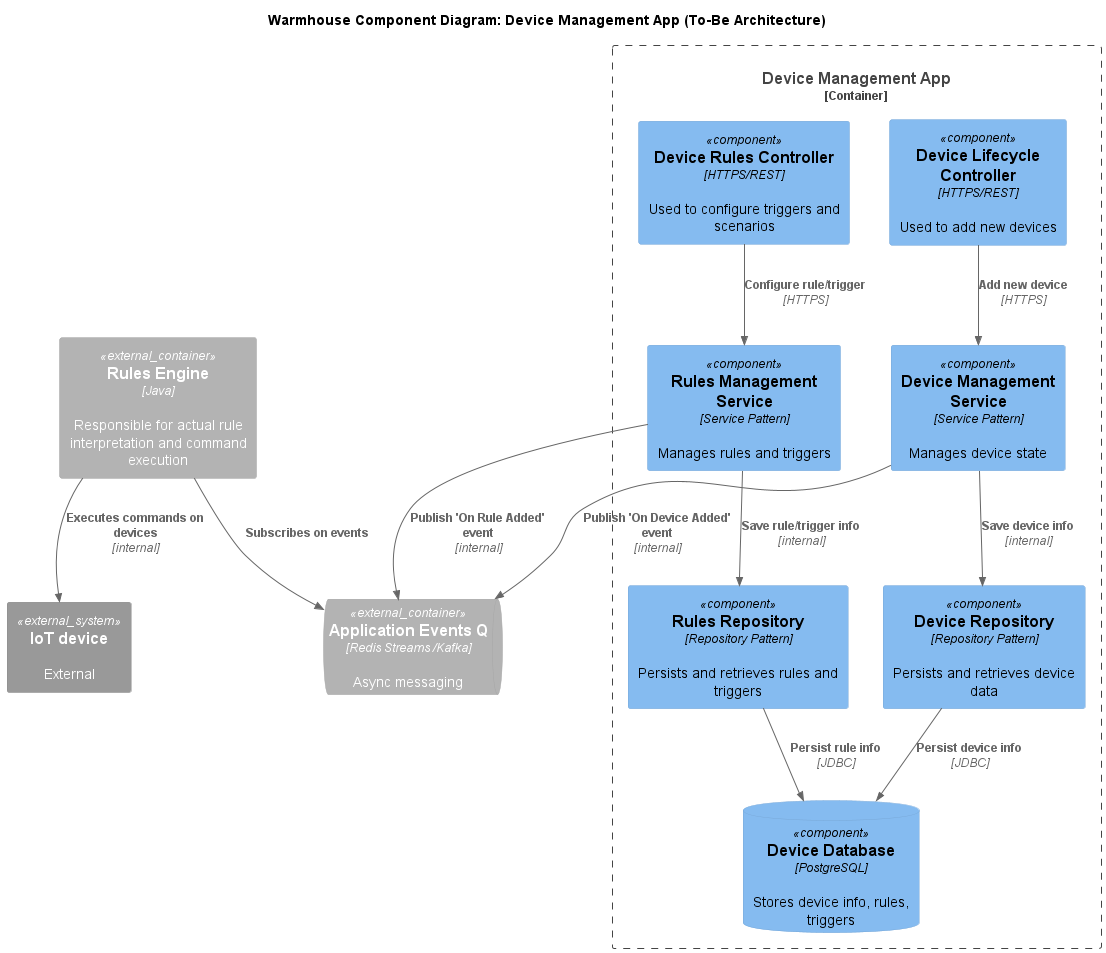

The diagram above was rendered by PlantUML. Its source (embedded in the PNG):
@startuml warmhouse_component_device_management_to_be
title Warmhouse Component Diagram: Device Management App (To-Be Architecture)

top to bottom direction

!include <C4/C4_Component>

ContainerQueue_Ext(appEventQ, "Application Events Q","Redis Streams /Kafka", "Async messaging")
Container_Ext(rulesApp, "Rules Engine", "Java", "Responsible for actual rule interpretation and command execution")
System_Ext(device, "IoT device", "External")

Container_Boundary(c, "Device Management App") {
    Component(deviceLifecycleController, "Device Lifecycle Controller", "HTTPS/REST", "Used to add new devices")
    Component(deviceRulesController, "Device Rules Controller", "HTTPS/REST", "Used to configure triggers and scenarios")

    Component(deviceManagementService, "Device Management Service", "Service Pattern", "Manages device state")
    Component(rulesManagementService, "Rules Management Service", "Service Pattern", "Manages rules and triggers")

    Component(deviceRepository, "Device Repository", "Repository Pattern", "Persists and retrieves device data")
    Component(deviceRulesRepository, "Rules Repository", "Repository Pattern", "Persists and retrieves rules and triggers")

    ComponentDb(deviceDb, "Device Database", "PostgreSQL", "Stores device info, rules, triggers")
}

Rel(deviceLifecycleController, deviceManagementService, "Add new device", "HTTPS")
Rel(deviceManagementService, deviceRepository, "Save device info", "internal")
Rel(deviceRepository, deviceDb, "Persist device info", "JDBC")
Rel(deviceManagementService, appEventQ, "Publish 'On Device Added' event", "internal")

Rel(deviceRulesController, rulesManagementService, "Configure rule/trigger", "HTTPS")
Rel(rulesManagementService, deviceRulesRepository, "Save rule/trigger info", "internal")
Rel(deviceRulesRepository, deviceDb, "Persist rule info", "JDBC")
Rel(rulesManagementService, appEventQ, "Publish 'On Rule Added' event", "internal")

Rel(rulesApp, appEventQ, "Subscribes on events")
Rel(rulesApp, device, "Executes commands on devices", "internal")


@enduml